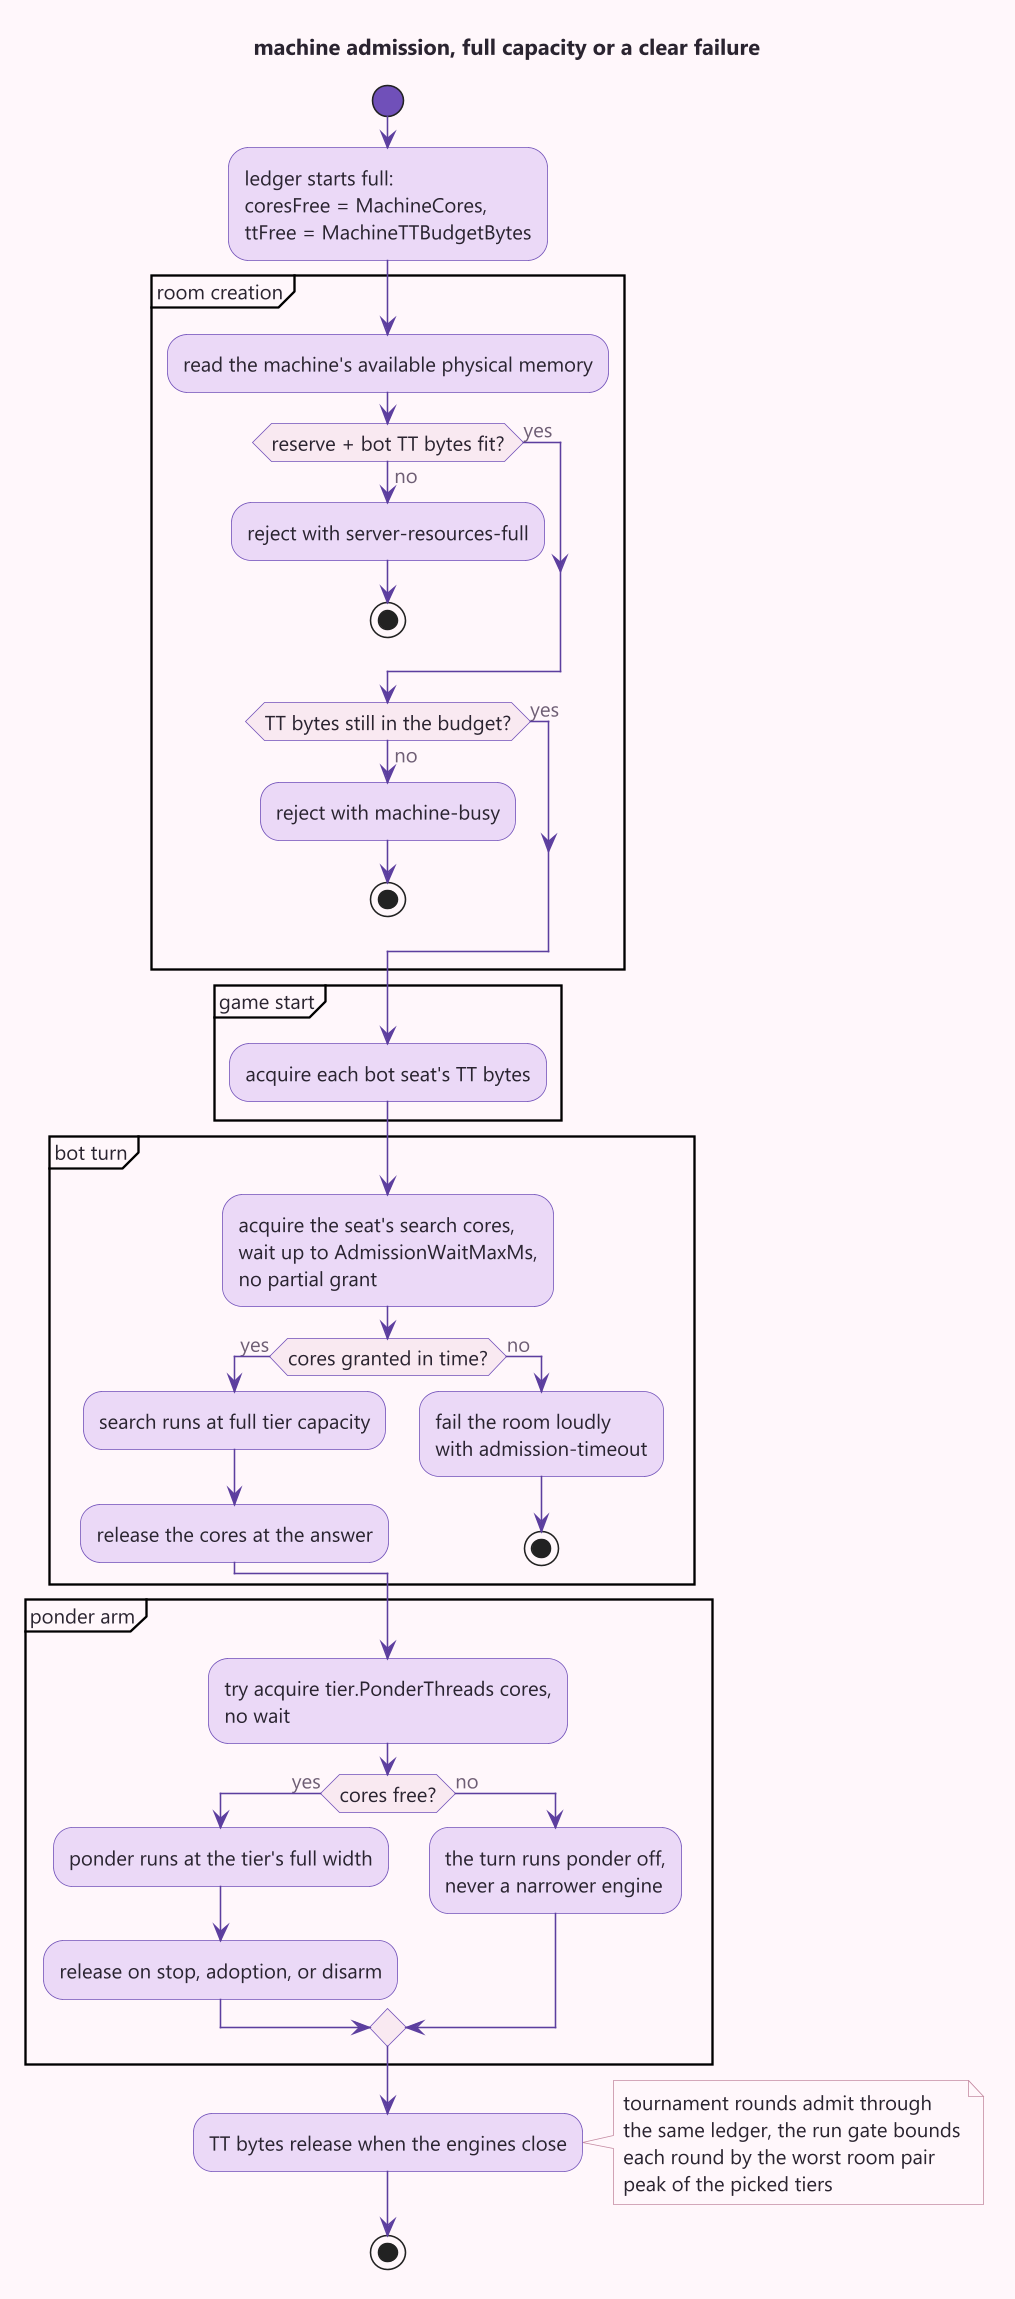

The diagram above was rendered by PlantUML. Its source (embedded in the PNG):
@startuml admission-ledger
!include common.iuml
title machine admission, full capacity or a clear failure

start
:ledger starts full:\ncoresFree = MachineCores,\nttFree = MachineTTBudgetBytes;
partition "room creation" {
  :read the machine's available physical memory;
  if (reserve + bot TT bytes fit?) then (yes)
  else (no)
    :reject with server-resources-full;
    stop
  endif
  if (TT bytes still in the budget?) then (yes)
  else (no)
    :reject with machine-busy;
    stop
  endif
}
partition "game start" {
  :acquire each bot seat's TT bytes;
}
partition "bot turn" {
  :acquire the seat's search cores,\nwait up to AdmissionWaitMaxMs,\nno partial grant;
  if (cores granted in time?) then (yes)
    :search runs at full tier capacity;
    :release the cores at the answer;
  else (no)
    :fail the room loudly\nwith admission-timeout;
    stop
  endif
}
partition "ponder arm" {
  :try acquire tier.PonderThreads cores,\nno wait;
  if (cores free?) then (yes)
    :ponder runs at the tier's full width;
    :release on stop, adoption, or disarm;
  else (no)
    :the turn runs ponder off,\nnever a narrower engine;
  endif
}
:TT bytes release when the engines close;
note right
  tournament rounds admit through
  the same ledger, the run gate bounds
  each round by the worst room pair
  peak of the picked tiers
end note
stop
@enduml